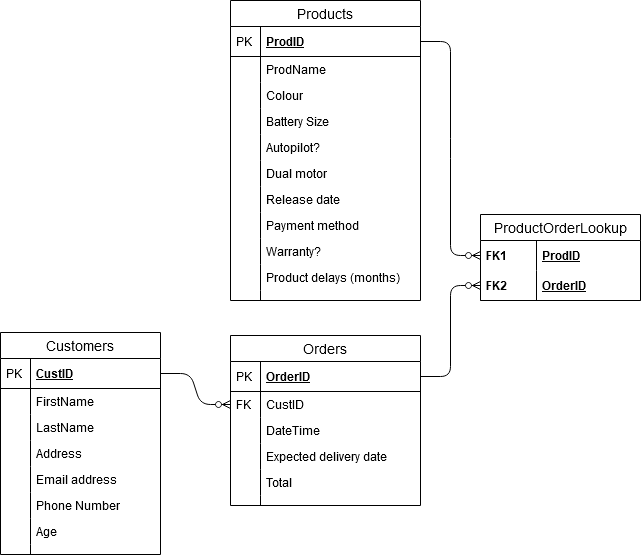

The diagram above was exported from draw.io. Its source (the exported page's mxGraphModel, read from the mxfile embedded in the PNG):
<mxGraphModel dx="1102" dy="951" grid="1" gridSize="10" guides="1" tooltips="1" connect="1" arrows="1" fold="1" page="1" pageScale="1" pageWidth="850" pageHeight="1100" math="0" shadow="0">
  <root>
    <mxCell id="0" />
    <mxCell id="1" parent="0" />
    <mxCell id="n5DsppDbSyUQJcxC-arX-53" value="" style="edgeStyle=entityRelationEdgeStyle;fontSize=20&#10;;html=1;endArrow=ERzeroToMany;endFill=1;entryX=0;entryY=0.5;entryDx=0;entryDy=0;" parent="1" source="n5DsppDbSyUQJcxC-arX-2" target="n5DsppDbSyUQJcxC-arX-37" edge="1">
      <mxGeometry width="100" height="100" relative="1" as="geometry">
        <mxPoint x="370" y="253" as="sourcePoint" />
        <mxPoint x="760" y="433" as="targetPoint" />
      </mxGeometry>
    </mxCell>
    <mxCell id="n5DsppDbSyUQJcxC-arX-58" value="" style="edgeStyle=entityRelationEdgeStyle;fontSize=12;html=1;endArrow=ERzeroToMany;endFill=1;entryX=0;entryY=0.5;entryDx=0;entryDy=0;" parent="1" source="n5DsppDbSyUQJcxC-arX-13" target="n5DsppDbSyUQJcxC-arX-47" edge="1">
      <mxGeometry width="100" height="100" relative="1" as="geometry">
        <mxPoint x="660" y="533" as="sourcePoint" />
        <mxPoint x="700" y="483" as="targetPoint" />
      </mxGeometry>
    </mxCell>
    <mxCell id="n5DsppDbSyUQJcxC-arX-59" value="" style="edgeStyle=entityRelationEdgeStyle;fontSize=12;html=1;endArrow=ERzeroToMany;endFill=1;exitX=1;exitY=0.5;exitDx=0;exitDy=0;entryX=0;entryY=0.5;entryDx=0;entryDy=0;" parent="1" source="n5DsppDbSyUQJcxC-arX-35" target="n5DsppDbSyUQJcxC-arX-49" edge="1">
      <mxGeometry width="100" height="100" relative="1" as="geometry">
        <mxPoint x="660" y="533" as="sourcePoint" />
        <mxPoint x="760" y="433" as="targetPoint" />
      </mxGeometry>
    </mxCell>
    <mxCell id="n5DsppDbSyUQJcxC-arX-34" value="Orders" style="swimlane;fontStyle=0;childLayout=stackLayout;horizontal=1;startSize=26;horizontalStack=0;resizeParent=1;resizeParentMax=0;resizeLast=0;collapsible=1;marginBottom=0;align=center;fontSize=14;" parent="1" vertex="1">
      <mxGeometry x="400" y="481" width="190" height="170" as="geometry" />
    </mxCell>
    <mxCell id="n5DsppDbSyUQJcxC-arX-35" value="OrderID" style="shape=partialRectangle;top=0;left=0;right=0;bottom=1;align=left;verticalAlign=middle;fillColor=none;spacingLeft=34;spacingRight=4;overflow=hidden;rotatable=0;points=[[0,0.5],[1,0.5]];portConstraint=eastwest;dropTarget=0;fontStyle=5;fontSize=12;" parent="n5DsppDbSyUQJcxC-arX-34" vertex="1">
      <mxGeometry y="26" width="190" height="30" as="geometry" />
    </mxCell>
    <mxCell id="n5DsppDbSyUQJcxC-arX-36" value="PK" style="shape=partialRectangle;top=0;left=0;bottom=0;fillColor=none;align=left;verticalAlign=middle;spacingLeft=4;spacingRight=4;overflow=hidden;rotatable=0;points=[];portConstraint=eastwest;part=1;fontSize=12;" parent="n5DsppDbSyUQJcxC-arX-35" vertex="1" connectable="0">
      <mxGeometry width="30" height="30" as="geometry" />
    </mxCell>
    <mxCell id="n5DsppDbSyUQJcxC-arX-37" value="CustID" style="shape=partialRectangle;top=0;left=0;right=0;bottom=0;align=left;verticalAlign=top;fillColor=none;spacingLeft=34;spacingRight=4;overflow=hidden;rotatable=0;points=[[0,0.5],[1,0.5]];portConstraint=eastwest;dropTarget=0;fontSize=12;" parent="n5DsppDbSyUQJcxC-arX-34" vertex="1">
      <mxGeometry y="56" width="190" height="26" as="geometry" />
    </mxCell>
    <mxCell id="n5DsppDbSyUQJcxC-arX-38" value="FK" style="shape=partialRectangle;top=0;left=0;bottom=0;fillColor=none;align=left;verticalAlign=top;spacingLeft=4;spacingRight=4;overflow=hidden;rotatable=0;points=[];portConstraint=eastwest;part=1;fontSize=12;" parent="n5DsppDbSyUQJcxC-arX-37" vertex="1" connectable="0">
      <mxGeometry width="30" height="26" as="geometry" />
    </mxCell>
    <mxCell id="n5DsppDbSyUQJcxC-arX-39" value="DateTime" style="shape=partialRectangle;top=0;left=0;right=0;bottom=0;align=left;verticalAlign=top;fillColor=none;spacingLeft=34;spacingRight=4;overflow=hidden;rotatable=0;points=[[0,0.5],[1,0.5]];portConstraint=eastwest;dropTarget=0;fontSize=12;" parent="n5DsppDbSyUQJcxC-arX-34" vertex="1">
      <mxGeometry y="82" width="190" height="26" as="geometry" />
    </mxCell>
    <mxCell id="n5DsppDbSyUQJcxC-arX-40" value="" style="shape=partialRectangle;top=0;left=0;bottom=0;fillColor=none;align=left;verticalAlign=top;spacingLeft=4;spacingRight=4;overflow=hidden;rotatable=0;points=[];portConstraint=eastwest;part=1;fontSize=12;" parent="n5DsppDbSyUQJcxC-arX-39" vertex="1" connectable="0">
      <mxGeometry width="30" height="26" as="geometry" />
    </mxCell>
    <mxCell id="j_4Q02InsQE9Rq_3B70w-11" value="Expected delivery date" style="shape=partialRectangle;top=0;left=0;right=0;bottom=0;align=left;verticalAlign=top;fillColor=none;spacingLeft=34;spacingRight=4;overflow=hidden;rotatable=0;points=[[0,0.5],[1,0.5]];portConstraint=eastwest;dropTarget=0;fontSize=12;" vertex="1" parent="n5DsppDbSyUQJcxC-arX-34">
      <mxGeometry y="108" width="190" height="26" as="geometry" />
    </mxCell>
    <mxCell id="j_4Q02InsQE9Rq_3B70w-12" value="" style="shape=partialRectangle;top=0;left=0;bottom=0;fillColor=none;align=left;verticalAlign=top;spacingLeft=4;spacingRight=4;overflow=hidden;rotatable=0;points=[];portConstraint=eastwest;part=1;fontSize=12;" vertex="1" connectable="0" parent="j_4Q02InsQE9Rq_3B70w-11">
      <mxGeometry width="30" height="26" as="geometry" />
    </mxCell>
    <mxCell id="n5DsppDbSyUQJcxC-arX-41" value="Total" style="shape=partialRectangle;top=0;left=0;right=0;bottom=0;align=left;verticalAlign=top;fillColor=none;spacingLeft=34;spacingRight=4;overflow=hidden;rotatable=0;points=[[0,0.5],[1,0.5]];portConstraint=eastwest;dropTarget=0;fontSize=12;" parent="n5DsppDbSyUQJcxC-arX-34" vertex="1">
      <mxGeometry y="134" width="190" height="26" as="geometry" />
    </mxCell>
    <mxCell id="n5DsppDbSyUQJcxC-arX-42" value="" style="shape=partialRectangle;top=0;left=0;bottom=0;fillColor=none;align=left;verticalAlign=top;spacingLeft=4;spacingRight=4;overflow=hidden;rotatable=0;points=[];portConstraint=eastwest;part=1;fontSize=12;" parent="n5DsppDbSyUQJcxC-arX-41" vertex="1" connectable="0">
      <mxGeometry width="30" height="26" as="geometry" />
    </mxCell>
    <mxCell id="n5DsppDbSyUQJcxC-arX-43" value="" style="shape=partialRectangle;top=0;left=0;right=0;bottom=0;align=left;verticalAlign=top;fillColor=none;spacingLeft=34;spacingRight=4;overflow=hidden;rotatable=0;points=[[0,0.5],[1,0.5]];portConstraint=eastwest;dropTarget=0;fontSize=12;" parent="n5DsppDbSyUQJcxC-arX-34" vertex="1">
      <mxGeometry y="160" width="190" height="10" as="geometry" />
    </mxCell>
    <mxCell id="n5DsppDbSyUQJcxC-arX-44" value="" style="shape=partialRectangle;top=0;left=0;bottom=0;fillColor=none;align=left;verticalAlign=top;spacingLeft=4;spacingRight=4;overflow=hidden;rotatable=0;points=[];portConstraint=eastwest;part=1;fontSize=12;" parent="n5DsppDbSyUQJcxC-arX-43" vertex="1" connectable="0">
      <mxGeometry width="30" height="10" as="geometry" />
    </mxCell>
    <mxCell id="n5DsppDbSyUQJcxC-arX-1" value="Customers" style="swimlane;fontStyle=0;childLayout=stackLayout;horizontal=1;startSize=26;horizontalStack=0;resizeParent=1;resizeParentMax=0;resizeLast=0;collapsible=1;marginBottom=0;align=center;fontSize=14;" parent="1" vertex="1">
      <mxGeometry x="170" y="478" width="160" height="222" as="geometry" />
    </mxCell>
    <mxCell id="n5DsppDbSyUQJcxC-arX-2" value="CustID" style="shape=partialRectangle;top=0;left=0;right=0;bottom=1;align=left;verticalAlign=middle;fillColor=none;spacingLeft=34;spacingRight=4;overflow=hidden;rotatable=0;points=[[0,0.5],[1,0.5]];portConstraint=eastwest;dropTarget=0;fontStyle=5;fontSize=12;" parent="n5DsppDbSyUQJcxC-arX-1" vertex="1">
      <mxGeometry y="26" width="160" height="30" as="geometry" />
    </mxCell>
    <mxCell id="n5DsppDbSyUQJcxC-arX-3" value="PK" style="shape=partialRectangle;top=0;left=0;bottom=0;fillColor=none;align=left;verticalAlign=middle;spacingLeft=4;spacingRight=4;overflow=hidden;rotatable=0;points=[];portConstraint=eastwest;part=1;fontSize=12;" parent="n5DsppDbSyUQJcxC-arX-2" vertex="1" connectable="0">
      <mxGeometry width="30" height="30" as="geometry" />
    </mxCell>
    <mxCell id="n5DsppDbSyUQJcxC-arX-4" value="FirstName" style="shape=partialRectangle;top=0;left=0;right=0;bottom=0;align=left;verticalAlign=top;fillColor=none;spacingLeft=34;spacingRight=4;overflow=hidden;rotatable=0;points=[[0,0.5],[1,0.5]];portConstraint=eastwest;dropTarget=0;fontSize=12;" parent="n5DsppDbSyUQJcxC-arX-1" vertex="1">
      <mxGeometry y="56" width="160" height="26" as="geometry" />
    </mxCell>
    <mxCell id="n5DsppDbSyUQJcxC-arX-5" value="" style="shape=partialRectangle;top=0;left=0;bottom=0;fillColor=none;align=left;verticalAlign=top;spacingLeft=4;spacingRight=4;overflow=hidden;rotatable=0;points=[];portConstraint=eastwest;part=1;fontSize=12;" parent="n5DsppDbSyUQJcxC-arX-4" vertex="1" connectable="0">
      <mxGeometry width="30" height="26" as="geometry" />
    </mxCell>
    <mxCell id="n5DsppDbSyUQJcxC-arX-6" value="LastName" style="shape=partialRectangle;top=0;left=0;right=0;bottom=0;align=left;verticalAlign=top;fillColor=none;spacingLeft=34;spacingRight=4;overflow=hidden;rotatable=0;points=[[0,0.5],[1,0.5]];portConstraint=eastwest;dropTarget=0;fontSize=12;" parent="n5DsppDbSyUQJcxC-arX-1" vertex="1">
      <mxGeometry y="82" width="160" height="26" as="geometry" />
    </mxCell>
    <mxCell id="n5DsppDbSyUQJcxC-arX-7" value="" style="shape=partialRectangle;top=0;left=0;bottom=0;fillColor=none;align=left;verticalAlign=top;spacingLeft=4;spacingRight=4;overflow=hidden;rotatable=0;points=[];portConstraint=eastwest;part=1;fontSize=12;" parent="n5DsppDbSyUQJcxC-arX-6" vertex="1" connectable="0">
      <mxGeometry width="30" height="26" as="geometry" />
    </mxCell>
    <mxCell id="n5DsppDbSyUQJcxC-arX-8" value="Address" style="shape=partialRectangle;top=0;left=0;right=0;bottom=0;align=left;verticalAlign=top;fillColor=none;spacingLeft=34;spacingRight=4;overflow=hidden;rotatable=0;points=[[0,0.5],[1,0.5]];portConstraint=eastwest;dropTarget=0;fontSize=12;" parent="n5DsppDbSyUQJcxC-arX-1" vertex="1">
      <mxGeometry y="108" width="160" height="26" as="geometry" />
    </mxCell>
    <mxCell id="n5DsppDbSyUQJcxC-arX-9" value="" style="shape=partialRectangle;top=0;left=0;bottom=0;fillColor=none;align=left;verticalAlign=top;spacingLeft=4;spacingRight=4;overflow=hidden;rotatable=0;points=[];portConstraint=eastwest;part=1;fontSize=12;" parent="n5DsppDbSyUQJcxC-arX-8" vertex="1" connectable="0">
      <mxGeometry width="30" height="26" as="geometry" />
    </mxCell>
    <mxCell id="j_4Q02InsQE9Rq_3B70w-1" value="Email address" style="shape=partialRectangle;top=0;left=0;right=0;bottom=0;align=left;verticalAlign=top;fillColor=none;spacingLeft=34;spacingRight=4;overflow=hidden;rotatable=0;points=[[0,0.5],[1,0.5]];portConstraint=eastwest;dropTarget=0;fontSize=12;" vertex="1" parent="n5DsppDbSyUQJcxC-arX-1">
      <mxGeometry y="134" width="160" height="26" as="geometry" />
    </mxCell>
    <mxCell id="j_4Q02InsQE9Rq_3B70w-2" value="" style="shape=partialRectangle;top=0;left=0;bottom=0;fillColor=none;align=left;verticalAlign=top;spacingLeft=4;spacingRight=4;overflow=hidden;rotatable=0;points=[];portConstraint=eastwest;part=1;fontSize=12;" vertex="1" connectable="0" parent="j_4Q02InsQE9Rq_3B70w-1">
      <mxGeometry width="30" height="26" as="geometry" />
    </mxCell>
    <mxCell id="j_4Q02InsQE9Rq_3B70w-3" value="Phone Number" style="shape=partialRectangle;top=0;left=0;right=0;bottom=0;align=left;verticalAlign=top;fillColor=none;spacingLeft=34;spacingRight=4;overflow=hidden;rotatable=0;points=[[0,0.5],[1,0.5]];portConstraint=eastwest;dropTarget=0;fontSize=12;" vertex="1" parent="n5DsppDbSyUQJcxC-arX-1">
      <mxGeometry y="160" width="160" height="26" as="geometry" />
    </mxCell>
    <mxCell id="j_4Q02InsQE9Rq_3B70w-4" value="" style="shape=partialRectangle;top=0;left=0;bottom=0;fillColor=none;align=left;verticalAlign=top;spacingLeft=4;spacingRight=4;overflow=hidden;rotatable=0;points=[];portConstraint=eastwest;part=1;fontSize=12;" vertex="1" connectable="0" parent="j_4Q02InsQE9Rq_3B70w-3">
      <mxGeometry width="30" height="26" as="geometry" />
    </mxCell>
    <mxCell id="j_4Q02InsQE9Rq_3B70w-5" value="Age" style="shape=partialRectangle;top=0;left=0;right=0;bottom=0;align=left;verticalAlign=top;fillColor=none;spacingLeft=34;spacingRight=4;overflow=hidden;rotatable=0;points=[[0,0.5],[1,0.5]];portConstraint=eastwest;dropTarget=0;fontSize=12;" vertex="1" parent="n5DsppDbSyUQJcxC-arX-1">
      <mxGeometry y="186" width="160" height="26" as="geometry" />
    </mxCell>
    <mxCell id="j_4Q02InsQE9Rq_3B70w-6" value="" style="shape=partialRectangle;top=0;left=0;bottom=0;fillColor=none;align=left;verticalAlign=top;spacingLeft=4;spacingRight=4;overflow=hidden;rotatable=0;points=[];portConstraint=eastwest;part=1;fontSize=12;" vertex="1" connectable="0" parent="j_4Q02InsQE9Rq_3B70w-5">
      <mxGeometry width="30" height="26" as="geometry" />
    </mxCell>
    <mxCell id="j_4Q02InsQE9Rq_3B70w-9" value="" style="shape=partialRectangle;top=0;left=0;right=0;bottom=0;align=left;verticalAlign=top;fillColor=none;spacingLeft=34;spacingRight=4;overflow=hidden;rotatable=0;points=[[0,0.5],[1,0.5]];portConstraint=eastwest;dropTarget=0;fontSize=12;" vertex="1" parent="n5DsppDbSyUQJcxC-arX-1">
      <mxGeometry y="212" width="160" height="10" as="geometry" />
    </mxCell>
    <mxCell id="j_4Q02InsQE9Rq_3B70w-10" value="" style="shape=partialRectangle;top=0;left=0;bottom=0;fillColor=none;align=left;verticalAlign=top;spacingLeft=4;spacingRight=4;overflow=hidden;rotatable=0;points=[];portConstraint=eastwest;part=1;fontSize=12;" vertex="1" connectable="0" parent="j_4Q02InsQE9Rq_3B70w-9">
      <mxGeometry width="30" height="10" as="geometry" />
    </mxCell>
    <mxCell id="n5DsppDbSyUQJcxC-arX-46" value="ProductOrderLookup" style="swimlane;fontStyle=0;childLayout=stackLayout;horizontal=1;startSize=26;horizontalStack=0;resizeParent=1;resizeParentMax=0;resizeLast=0;collapsible=1;marginBottom=0;align=center;fontSize=14;" parent="1" vertex="1">
      <mxGeometry x="650" y="360" width="160" height="86" as="geometry" />
    </mxCell>
    <mxCell id="n5DsppDbSyUQJcxC-arX-47" value="ProdID" style="shape=partialRectangle;top=0;left=0;right=0;bottom=0;align=left;verticalAlign=middle;fillColor=none;spacingLeft=60;spacingRight=4;overflow=hidden;rotatable=0;points=[[0,0.5],[1,0.5]];portConstraint=eastwest;dropTarget=0;fontStyle=5;fontSize=12;" parent="n5DsppDbSyUQJcxC-arX-46" vertex="1">
      <mxGeometry y="26" width="160" height="30" as="geometry" />
    </mxCell>
    <mxCell id="n5DsppDbSyUQJcxC-arX-48" value="FK1" style="shape=partialRectangle;fontStyle=1;top=0;left=0;bottom=0;fillColor=none;align=left;verticalAlign=middle;spacingLeft=4;spacingRight=4;overflow=hidden;rotatable=0;points=[];portConstraint=eastwest;part=1;fontSize=12;" parent="n5DsppDbSyUQJcxC-arX-47" vertex="1" connectable="0">
      <mxGeometry width="56" height="30" as="geometry" />
    </mxCell>
    <mxCell id="n5DsppDbSyUQJcxC-arX-49" value="OrderID" style="shape=partialRectangle;top=0;left=0;right=0;bottom=1;align=left;verticalAlign=middle;fillColor=none;spacingLeft=60;spacingRight=4;overflow=hidden;rotatable=0;points=[[0,0.5],[1,0.5]];portConstraint=eastwest;dropTarget=0;fontStyle=5;fontSize=12;" parent="n5DsppDbSyUQJcxC-arX-46" vertex="1">
      <mxGeometry y="56" width="160" height="30" as="geometry" />
    </mxCell>
    <mxCell id="n5DsppDbSyUQJcxC-arX-50" value="FK2" style="shape=partialRectangle;fontStyle=1;top=0;left=0;bottom=0;fillColor=none;align=left;verticalAlign=middle;spacingLeft=4;spacingRight=4;overflow=hidden;rotatable=0;points=[];portConstraint=eastwest;part=1;fontSize=12;" parent="n5DsppDbSyUQJcxC-arX-49" vertex="1" connectable="0">
      <mxGeometry width="56" height="30" as="geometry" />
    </mxCell>
    <mxCell id="n5DsppDbSyUQJcxC-arX-12" value="Products" style="swimlane;fontStyle=0;childLayout=stackLayout;horizontal=1;startSize=26;horizontalStack=0;resizeParent=1;resizeParentMax=0;resizeLast=0;collapsible=1;marginBottom=0;align=center;fontSize=14;" parent="1" vertex="1">
      <mxGeometry x="400" y="146" width="190" height="300" as="geometry" />
    </mxCell>
    <mxCell id="n5DsppDbSyUQJcxC-arX-13" value="ProdID" style="shape=partialRectangle;top=0;left=0;right=0;bottom=1;align=left;verticalAlign=middle;fillColor=none;spacingLeft=34;spacingRight=4;overflow=hidden;rotatable=0;points=[[0,0.5],[1,0.5]];portConstraint=eastwest;dropTarget=0;fontStyle=5;fontSize=12;" parent="n5DsppDbSyUQJcxC-arX-12" vertex="1">
      <mxGeometry y="26" width="190" height="30" as="geometry" />
    </mxCell>
    <mxCell id="n5DsppDbSyUQJcxC-arX-14" value="PK" style="shape=partialRectangle;top=0;left=0;bottom=0;fillColor=none;align=left;verticalAlign=middle;spacingLeft=4;spacingRight=4;overflow=hidden;rotatable=0;points=[];portConstraint=eastwest;part=1;fontSize=12;" parent="n5DsppDbSyUQJcxC-arX-13" vertex="1" connectable="0">
      <mxGeometry width="30" height="30" as="geometry" />
    </mxCell>
    <mxCell id="n5DsppDbSyUQJcxC-arX-15" value="ProdName" style="shape=partialRectangle;top=0;left=0;right=0;bottom=0;align=left;verticalAlign=top;fillColor=none;spacingLeft=34;spacingRight=4;overflow=hidden;rotatable=0;points=[[0,0.5],[1,0.5]];portConstraint=eastwest;dropTarget=0;fontSize=12;" parent="n5DsppDbSyUQJcxC-arX-12" vertex="1">
      <mxGeometry y="56" width="190" height="26" as="geometry" />
    </mxCell>
    <mxCell id="n5DsppDbSyUQJcxC-arX-16" value="" style="shape=partialRectangle;top=0;left=0;bottom=0;fillColor=none;align=left;verticalAlign=top;spacingLeft=4;spacingRight=4;overflow=hidden;rotatable=0;points=[];portConstraint=eastwest;part=1;fontSize=12;" parent="n5DsppDbSyUQJcxC-arX-15" vertex="1" connectable="0">
      <mxGeometry width="30" height="26" as="geometry" />
    </mxCell>
    <mxCell id="n5DsppDbSyUQJcxC-arX-17" value="Colour" style="shape=partialRectangle;top=0;left=0;right=0;bottom=0;align=left;verticalAlign=top;fillColor=none;spacingLeft=34;spacingRight=4;overflow=hidden;rotatable=0;points=[[0,0.5],[1,0.5]];portConstraint=eastwest;dropTarget=0;fontSize=12;" parent="n5DsppDbSyUQJcxC-arX-12" vertex="1">
      <mxGeometry y="82" width="190" height="26" as="geometry" />
    </mxCell>
    <mxCell id="n5DsppDbSyUQJcxC-arX-18" value="" style="shape=partialRectangle;top=0;left=0;bottom=0;fillColor=none;align=left;verticalAlign=top;spacingLeft=4;spacingRight=4;overflow=hidden;rotatable=0;points=[];portConstraint=eastwest;part=1;fontSize=12;" parent="n5DsppDbSyUQJcxC-arX-17" vertex="1" connectable="0">
      <mxGeometry width="30" height="26" as="geometry" />
    </mxCell>
    <mxCell id="j_4Q02InsQE9Rq_3B70w-15" value="Battery Size" style="shape=partialRectangle;top=0;left=0;right=0;bottom=0;align=left;verticalAlign=top;fillColor=none;spacingLeft=34;spacingRight=4;overflow=hidden;rotatable=0;points=[[0,0.5],[1,0.5]];portConstraint=eastwest;dropTarget=0;fontSize=12;" vertex="1" parent="n5DsppDbSyUQJcxC-arX-12">
      <mxGeometry y="108" width="190" height="26" as="geometry" />
    </mxCell>
    <mxCell id="j_4Q02InsQE9Rq_3B70w-16" value="" style="shape=partialRectangle;top=0;left=0;bottom=0;fillColor=none;align=left;verticalAlign=top;spacingLeft=4;spacingRight=4;overflow=hidden;rotatable=0;points=[];portConstraint=eastwest;part=1;fontSize=12;" vertex="1" connectable="0" parent="j_4Q02InsQE9Rq_3B70w-15">
      <mxGeometry width="30" height="26" as="geometry" />
    </mxCell>
    <mxCell id="j_4Q02InsQE9Rq_3B70w-17" value="Autopilot?" style="shape=partialRectangle;top=0;left=0;right=0;bottom=0;align=left;verticalAlign=top;fillColor=none;spacingLeft=34;spacingRight=4;overflow=hidden;rotatable=0;points=[[0,0.5],[1,0.5]];portConstraint=eastwest;dropTarget=0;fontSize=12;" vertex="1" parent="n5DsppDbSyUQJcxC-arX-12">
      <mxGeometry y="134" width="190" height="26" as="geometry" />
    </mxCell>
    <mxCell id="j_4Q02InsQE9Rq_3B70w-18" value="" style="shape=partialRectangle;top=0;left=0;bottom=0;fillColor=none;align=left;verticalAlign=top;spacingLeft=4;spacingRight=4;overflow=hidden;rotatable=0;points=[];portConstraint=eastwest;part=1;fontSize=12;" vertex="1" connectable="0" parent="j_4Q02InsQE9Rq_3B70w-17">
      <mxGeometry width="30" height="26" as="geometry" />
    </mxCell>
    <mxCell id="j_4Q02InsQE9Rq_3B70w-19" value="Dual motor" style="shape=partialRectangle;top=0;left=0;right=0;bottom=0;align=left;verticalAlign=top;fillColor=none;spacingLeft=34;spacingRight=4;overflow=hidden;rotatable=0;points=[[0,0.5],[1,0.5]];portConstraint=eastwest;dropTarget=0;fontSize=12;" vertex="1" parent="n5DsppDbSyUQJcxC-arX-12">
      <mxGeometry y="160" width="190" height="26" as="geometry" />
    </mxCell>
    <mxCell id="j_4Q02InsQE9Rq_3B70w-20" value="" style="shape=partialRectangle;top=0;left=0;bottom=0;fillColor=none;align=left;verticalAlign=top;spacingLeft=4;spacingRight=4;overflow=hidden;rotatable=0;points=[];portConstraint=eastwest;part=1;fontSize=12;" vertex="1" connectable="0" parent="j_4Q02InsQE9Rq_3B70w-19">
      <mxGeometry width="30" height="26" as="geometry" />
    </mxCell>
    <mxCell id="n5DsppDbSyUQJcxC-arX-19" value="Release date" style="shape=partialRectangle;top=0;left=0;right=0;bottom=0;align=left;verticalAlign=top;fillColor=none;spacingLeft=34;spacingRight=4;overflow=hidden;rotatable=0;points=[[0,0.5],[1,0.5]];portConstraint=eastwest;dropTarget=0;fontSize=12;" parent="n5DsppDbSyUQJcxC-arX-12" vertex="1">
      <mxGeometry y="186" width="190" height="26" as="geometry" />
    </mxCell>
    <mxCell id="n5DsppDbSyUQJcxC-arX-20" value="" style="shape=partialRectangle;top=0;left=0;bottom=0;fillColor=none;align=left;verticalAlign=top;spacingLeft=4;spacingRight=4;overflow=hidden;rotatable=0;points=[];portConstraint=eastwest;part=1;fontSize=12;" parent="n5DsppDbSyUQJcxC-arX-19" vertex="1" connectable="0">
      <mxGeometry width="30" height="26" as="geometry" />
    </mxCell>
    <mxCell id="j_4Q02InsQE9Rq_3B70w-21" value="Payment method" style="shape=partialRectangle;top=0;left=0;right=0;bottom=0;align=left;verticalAlign=top;fillColor=none;spacingLeft=34;spacingRight=4;overflow=hidden;rotatable=0;points=[[0,0.5],[1,0.5]];portConstraint=eastwest;dropTarget=0;fontSize=12;" vertex="1" parent="n5DsppDbSyUQJcxC-arX-12">
      <mxGeometry y="212" width="190" height="26" as="geometry" />
    </mxCell>
    <mxCell id="j_4Q02InsQE9Rq_3B70w-22" value="" style="shape=partialRectangle;top=0;left=0;bottom=0;fillColor=none;align=left;verticalAlign=top;spacingLeft=4;spacingRight=4;overflow=hidden;rotatable=0;points=[];portConstraint=eastwest;part=1;fontSize=12;" vertex="1" connectable="0" parent="j_4Q02InsQE9Rq_3B70w-21">
      <mxGeometry width="30" height="26" as="geometry" />
    </mxCell>
    <mxCell id="j_4Q02InsQE9Rq_3B70w-23" value="Warranty?" style="shape=partialRectangle;top=0;left=0;right=0;bottom=0;align=left;verticalAlign=top;fillColor=none;spacingLeft=34;spacingRight=4;overflow=hidden;rotatable=0;points=[[0,0.5],[1,0.5]];portConstraint=eastwest;dropTarget=0;fontSize=12;" vertex="1" parent="n5DsppDbSyUQJcxC-arX-12">
      <mxGeometry y="238" width="190" height="26" as="geometry" />
    </mxCell>
    <mxCell id="j_4Q02InsQE9Rq_3B70w-24" value="" style="shape=partialRectangle;top=0;left=0;bottom=0;fillColor=none;align=left;verticalAlign=top;spacingLeft=4;spacingRight=4;overflow=hidden;rotatable=0;points=[];portConstraint=eastwest;part=1;fontSize=12;" vertex="1" connectable="0" parent="j_4Q02InsQE9Rq_3B70w-23">
      <mxGeometry width="30" height="26" as="geometry" />
    </mxCell>
    <mxCell id="j_4Q02InsQE9Rq_3B70w-13" value="Product delays (months)" style="shape=partialRectangle;top=0;left=0;right=0;bottom=0;align=left;verticalAlign=top;fillColor=none;spacingLeft=34;spacingRight=4;overflow=hidden;rotatable=0;points=[[0,0.5],[1,0.5]];portConstraint=eastwest;dropTarget=0;fontSize=12;" vertex="1" parent="n5DsppDbSyUQJcxC-arX-12">
      <mxGeometry y="264" width="190" height="26" as="geometry" />
    </mxCell>
    <mxCell id="j_4Q02InsQE9Rq_3B70w-14" value="" style="shape=partialRectangle;top=0;left=0;bottom=0;fillColor=none;align=left;verticalAlign=top;spacingLeft=4;spacingRight=4;overflow=hidden;rotatable=0;points=[];portConstraint=eastwest;part=1;fontSize=12;" vertex="1" connectable="0" parent="j_4Q02InsQE9Rq_3B70w-13">
      <mxGeometry width="30" height="26" as="geometry" />
    </mxCell>
    <mxCell id="n5DsppDbSyUQJcxC-arX-21" value="" style="shape=partialRectangle;top=0;left=0;right=0;bottom=0;align=left;verticalAlign=top;fillColor=none;spacingLeft=34;spacingRight=4;overflow=hidden;rotatable=0;points=[[0,0.5],[1,0.5]];portConstraint=eastwest;dropTarget=0;fontSize=12;" parent="n5DsppDbSyUQJcxC-arX-12" vertex="1">
      <mxGeometry y="290" width="190" height="10" as="geometry" />
    </mxCell>
    <mxCell id="n5DsppDbSyUQJcxC-arX-22" value="" style="shape=partialRectangle;top=0;left=0;bottom=0;fillColor=none;align=left;verticalAlign=top;spacingLeft=4;spacingRight=4;overflow=hidden;rotatable=0;points=[];portConstraint=eastwest;part=1;fontSize=12;" parent="n5DsppDbSyUQJcxC-arX-21" vertex="1" connectable="0">
      <mxGeometry width="30" height="10" as="geometry" />
    </mxCell>
  </root>
</mxGraphModel>